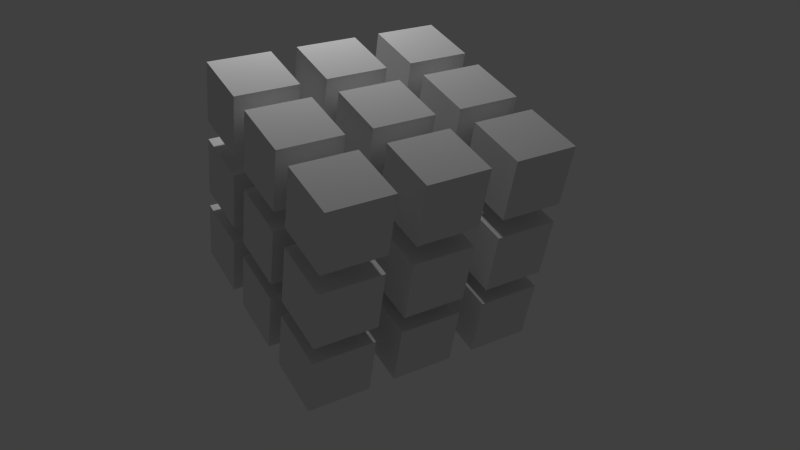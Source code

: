 # Source: cubic.blend  (saved by Blender 2.69.0; exported with 4.5.12 LTS)
import bpy
from mathutils import Matrix  # noqa: F401  (used for matrix-valued properties, if any)

bpy.ops.wm.read_factory_settings(use_empty=True)
scene = bpy.context.scene
scene.name = 'Scene'

# ---- collections
col_collection_1 = bpy.data.collections.new('Collection 1'); scene.collection.children.link(col_collection_1)

# ---- world
world_world = bpy.data.worlds.new('World'); scene.world = world_world
world_world.color = (0.05088, 0.05088, 0.05088)
world_world.use_sun_shadow = False
world_world.sun_shadow_jitter_overblur = 0.0
world_world.cycles.sampling_method = 'MANUAL'
world_world.cycles.sample_map_resolution = 256

# ---- cameras
cam_camera = bpy.data.cameras.new('Camera')
cam_camera.clip_end = 100.0
cam_camera.lens = 35.0
cam_camera.sensor_width = 32.0
cam_camera.sensor_height = 18.0
cam_camera.dof.focus_distance = 0.0
cam_camera.dof.aperture_fstop = 128.0

# ---- lights
light_point = bpy.data.lights.new('Point', 'POINT')
light_point.transmission_factor = 0.0
light_point.energy = 100.0
light_point.shadow_buffer_clip_start = 0.5
light_point.shadow_soft_size = 0.1
light_point.shadow_maximum_resolution = 0.006
light_point.use_absolute_resolution = True
light_point.cycles.use_multiple_importance_sampling = False

# ---- meshes
me_cube_026 = bpy.data.meshes.new('Cube.026')
me_cube_026.from_pydata([(-1.0, -1.0, -1.0), (-1.0, 1.0, -1.0), (1.0, 1.0, -1.0), (1.0, -1.0, -1.0), (-1.0, -1.0, 1.0), (-1.0, 1.0, 1.0), (1.0, 1.0, 1.0), (1.0, -1.0, 1.0)], [], [(4, 5, 1, 0), (5, 6, 2, 1), (6, 7, 3, 2), (7, 4, 0, 3), (0, 1, 2, 3), (7, 6, 5, 4)])
me_cube_026.use_remesh_preserve_volume = False
me_cube_026.use_remesh_preserve_attributes = False
me_cube_026.use_mirror_vertex_groups = False
me_cube_026.update()
me_cube_025 = bpy.data.meshes.new('Cube.025')
me_cube_025.from_pydata([(-1.0, -1.0, -1.0), (-1.0, 1.0, -1.0), (1.0, 1.0, -1.0), (1.0, -1.0, -1.0), (-1.0, -1.0, 1.0), (-1.0, 1.0, 1.0), (1.0, 1.0, 1.0), (1.0, -1.0, 1.0)], [], [(4, 5, 1, 0), (5, 6, 2, 1), (6, 7, 3, 2), (7, 4, 0, 3), (0, 1, 2, 3), (7, 6, 5, 4)])
me_cube_025.use_remesh_preserve_volume = False
me_cube_025.use_remesh_preserve_attributes = False
me_cube_025.use_mirror_vertex_groups = False
me_cube_025.update()
me_cube_024 = bpy.data.meshes.new('Cube.024')
me_cube_024.from_pydata([(-1.0, -1.0, -1.0), (-1.0, 1.0, -1.0), (1.0, 1.0, -1.0), (1.0, -1.0, -1.0), (-1.0, -1.0, 1.0), (-1.0, 1.0, 1.0), (1.0, 1.0, 1.0), (1.0, -1.0, 1.0)], [], [(4, 5, 1, 0), (5, 6, 2, 1), (6, 7, 3, 2), (7, 4, 0, 3), (0, 1, 2, 3), (7, 6, 5, 4)])
me_cube_024.use_remesh_preserve_volume = False
me_cube_024.use_remesh_preserve_attributes = False
me_cube_024.use_mirror_vertex_groups = False
me_cube_024.update()
me_cube_023 = bpy.data.meshes.new('Cube.023')
me_cube_023.from_pydata([(-1.0, -1.0, -1.0), (-1.0, 1.0, -1.0), (1.0, 1.0, -1.0), (1.0, -1.0, -1.0), (-1.0, -1.0, 1.0), (-1.0, 1.0, 1.0), (1.0, 1.0, 1.0), (1.0, -1.0, 1.0)], [], [(4, 5, 1, 0), (5, 6, 2, 1), (6, 7, 3, 2), (7, 4, 0, 3), (0, 1, 2, 3), (7, 6, 5, 4)])
me_cube_023.use_remesh_preserve_volume = False
me_cube_023.use_remesh_preserve_attributes = False
me_cube_023.use_mirror_vertex_groups = False
me_cube_023.update()
me_cube_022 = bpy.data.meshes.new('Cube.022')
me_cube_022.from_pydata([(-1.0, -1.0, -1.0), (-1.0, 1.0, -1.0), (1.0, 1.0, -1.0), (1.0, -1.0, -1.0), (-1.0, -1.0, 1.0), (-1.0, 1.0, 1.0), (1.0, 1.0, 1.0), (1.0, -1.0, 1.0)], [], [(4, 5, 1, 0), (5, 6, 2, 1), (6, 7, 3, 2), (7, 4, 0, 3), (0, 1, 2, 3), (7, 6, 5, 4)])
me_cube_022.use_remesh_preserve_volume = False
me_cube_022.use_remesh_preserve_attributes = False
me_cube_022.use_mirror_vertex_groups = False
me_cube_022.update()
me_cube_021 = bpy.data.meshes.new('Cube.021')
me_cube_021.from_pydata([(-1.0, -1.0, -1.0), (-1.0, 1.0, -1.0), (1.0, 1.0, -1.0), (1.0, -1.0, -1.0), (-1.0, -1.0, 1.0), (-1.0, 1.0, 1.0), (1.0, 1.0, 1.0), (1.0, -1.0, 1.0)], [], [(4, 5, 1, 0), (5, 6, 2, 1), (6, 7, 3, 2), (7, 4, 0, 3), (0, 1, 2, 3), (7, 6, 5, 4)])
me_cube_021.use_remesh_preserve_volume = False
me_cube_021.use_remesh_preserve_attributes = False
me_cube_021.use_mirror_vertex_groups = False
me_cube_021.update()
me_cube_020 = bpy.data.meshes.new('Cube.020')
me_cube_020.from_pydata([(-1.0, -1.0, -1.0), (-1.0, 1.0, -1.0), (1.0, 1.0, -1.0), (1.0, -1.0, -1.0), (-1.0, -1.0, 1.0), (-1.0, 1.0, 1.0), (1.0, 1.0, 1.0), (1.0, -1.0, 1.0)], [], [(4, 5, 1, 0), (5, 6, 2, 1), (6, 7, 3, 2), (7, 4, 0, 3), (0, 1, 2, 3), (7, 6, 5, 4)])
me_cube_020.use_remesh_preserve_volume = False
me_cube_020.use_remesh_preserve_attributes = False
me_cube_020.use_mirror_vertex_groups = False
me_cube_020.update()
me_cube_019 = bpy.data.meshes.new('Cube.019')
me_cube_019.from_pydata([(-1.0, -1.0, -1.0), (-1.0, 1.0, -1.0), (1.0, 1.0, -1.0), (1.0, -1.0, -1.0), (-1.0, -1.0, 1.0), (-1.0, 1.0, 1.0), (1.0, 1.0, 1.0), (1.0, -1.0, 1.0)], [], [(4, 5, 1, 0), (5, 6, 2, 1), (6, 7, 3, 2), (7, 4, 0, 3), (0, 1, 2, 3), (7, 6, 5, 4)])
me_cube_019.use_remesh_preserve_volume = False
me_cube_019.use_remesh_preserve_attributes = False
me_cube_019.use_mirror_vertex_groups = False
me_cube_019.update()
me_cube_018 = bpy.data.meshes.new('Cube.018')
me_cube_018.from_pydata([(-1.0, -1.0, -1.0), (-1.0, 1.0, -1.0), (1.0, 1.0, -1.0), (1.0, -1.0, -1.0), (-1.0, -1.0, 1.0), (-1.0, 1.0, 1.0), (1.0, 1.0, 1.0), (1.0, -1.0, 1.0)], [], [(4, 5, 1, 0), (5, 6, 2, 1), (6, 7, 3, 2), (7, 4, 0, 3), (0, 1, 2, 3), (7, 6, 5, 4)])
me_cube_018.use_remesh_preserve_volume = False
me_cube_018.use_remesh_preserve_attributes = False
me_cube_018.use_mirror_vertex_groups = False
me_cube_018.update()
me_cube_017 = bpy.data.meshes.new('Cube.017')
me_cube_017.from_pydata([(-1.0, -1.0, -1.0), (-1.0, 1.0, -1.0), (1.0, 1.0, -1.0), (1.0, -1.0, -1.0), (-1.0, -1.0, 1.0), (-1.0, 1.0, 1.0), (1.0, 1.0, 1.0), (1.0, -1.0, 1.0)], [], [(4, 5, 1, 0), (5, 6, 2, 1), (6, 7, 3, 2), (7, 4, 0, 3), (0, 1, 2, 3), (7, 6, 5, 4)])
me_cube_017.use_remesh_preserve_volume = False
me_cube_017.use_remesh_preserve_attributes = False
me_cube_017.use_mirror_vertex_groups = False
me_cube_017.update()
me_cube_016 = bpy.data.meshes.new('Cube.016')
me_cube_016.from_pydata([(-1.0, -1.0, -1.0), (-1.0, 1.0, -1.0), (1.0, 1.0, -1.0), (1.0, -1.0, -1.0), (-1.0, -1.0, 1.0), (-1.0, 1.0, 1.0), (1.0, 1.0, 1.0), (1.0, -1.0, 1.0)], [], [(4, 5, 1, 0), (5, 6, 2, 1), (6, 7, 3, 2), (7, 4, 0, 3), (0, 1, 2, 3), (7, 6, 5, 4)])
me_cube_016.use_remesh_preserve_volume = False
me_cube_016.use_remesh_preserve_attributes = False
me_cube_016.use_mirror_vertex_groups = False
me_cube_016.update()
me_cube_015 = bpy.data.meshes.new('Cube.015')
me_cube_015.from_pydata([(-1.0, -1.0, -1.0), (-1.0, 1.0, -1.0), (1.0, 1.0, -1.0), (1.0, -1.0, -1.0), (-1.0, -1.0, 1.0), (-1.0, 1.0, 1.0), (1.0, 1.0, 1.0), (1.0, -1.0, 1.0)], [], [(4, 5, 1, 0), (5, 6, 2, 1), (6, 7, 3, 2), (7, 4, 0, 3), (0, 1, 2, 3), (7, 6, 5, 4)])
me_cube_015.use_remesh_preserve_volume = False
me_cube_015.use_remesh_preserve_attributes = False
me_cube_015.use_mirror_vertex_groups = False
me_cube_015.update()
me_cube_014 = bpy.data.meshes.new('Cube.014')
me_cube_014.from_pydata([(-1.0, -1.0, -1.0), (-1.0, 1.0, -1.0), (1.0, 1.0, -1.0), (1.0, -1.0, -1.0), (-1.0, -1.0, 1.0), (-1.0, 1.0, 1.0), (1.0, 1.0, 1.0), (1.0, -1.0, 1.0)], [], [(4, 5, 1, 0), (5, 6, 2, 1), (6, 7, 3, 2), (7, 4, 0, 3), (0, 1, 2, 3), (7, 6, 5, 4)])
me_cube_014.use_remesh_preserve_volume = False
me_cube_014.use_remesh_preserve_attributes = False
me_cube_014.use_mirror_vertex_groups = False
me_cube_014.update()
me_cube_013 = bpy.data.meshes.new('Cube.013')
me_cube_013.from_pydata([(-1.0, -1.0, -1.0), (-1.0, 1.0, -1.0), (1.0, 1.0, -1.0), (1.0, -1.0, -1.0), (-1.0, -1.0, 1.0), (-1.0, 1.0, 1.0), (1.0, 1.0, 1.0), (1.0, -1.0, 1.0)], [], [(4, 5, 1, 0), (5, 6, 2, 1), (6, 7, 3, 2), (7, 4, 0, 3), (0, 1, 2, 3), (7, 6, 5, 4)])
me_cube_013.use_remesh_preserve_volume = False
me_cube_013.use_remesh_preserve_attributes = False
me_cube_013.use_mirror_vertex_groups = False
me_cube_013.update()
me_cube_012 = bpy.data.meshes.new('Cube.012')
me_cube_012.from_pydata([(-1.0, -1.0, -1.0), (-1.0, 1.0, -1.0), (1.0, 1.0, -1.0), (1.0, -1.0, -1.0), (-1.0, -1.0, 1.0), (-1.0, 1.0, 1.0), (1.0, 1.0, 1.0), (1.0, -1.0, 1.0)], [], [(4, 5, 1, 0), (5, 6, 2, 1), (6, 7, 3, 2), (7, 4, 0, 3), (0, 1, 2, 3), (7, 6, 5, 4)])
me_cube_012.use_remesh_preserve_volume = False
me_cube_012.use_remesh_preserve_attributes = False
me_cube_012.use_mirror_vertex_groups = False
me_cube_012.update()
me_cube_011 = bpy.data.meshes.new('Cube.011')
me_cube_011.from_pydata([(-1.0, -1.0, -1.0), (-1.0, 1.0, -1.0), (1.0, 1.0, -1.0), (1.0, -1.0, -1.0), (-1.0, -1.0, 1.0), (-1.0, 1.0, 1.0), (1.0, 1.0, 1.0), (1.0, -1.0, 1.0)], [], [(4, 5, 1, 0), (5, 6, 2, 1), (6, 7, 3, 2), (7, 4, 0, 3), (0, 1, 2, 3), (7, 6, 5, 4)])
me_cube_011.use_remesh_preserve_volume = False
me_cube_011.use_remesh_preserve_attributes = False
me_cube_011.use_mirror_vertex_groups = False
me_cube_011.update()
me_cube_010 = bpy.data.meshes.new('Cube.010')
me_cube_010.from_pydata([(-1.0, -1.0, -1.0), (-1.0, 1.0, -1.0), (1.0, 1.0, -1.0), (1.0, -1.0, -1.0), (-1.0, -1.0, 1.0), (-1.0, 1.0, 1.0), (1.0, 1.0, 1.0), (1.0, -1.0, 1.0)], [], [(4, 5, 1, 0), (5, 6, 2, 1), (6, 7, 3, 2), (7, 4, 0, 3), (0, 1, 2, 3), (7, 6, 5, 4)])
me_cube_010.use_remesh_preserve_volume = False
me_cube_010.use_remesh_preserve_attributes = False
me_cube_010.use_mirror_vertex_groups = False
me_cube_010.update()
me_cube_009 = bpy.data.meshes.new('Cube.009')
me_cube_009.from_pydata([(-1.0, -1.0, -1.0), (-1.0, 1.0, -1.0), (1.0, 1.0, -1.0), (1.0, -1.0, -1.0), (-1.0, -1.0, 1.0), (-1.0, 1.0, 1.0), (1.0, 1.0, 1.0), (1.0, -1.0, 1.0)], [], [(4, 5, 1, 0), (5, 6, 2, 1), (6, 7, 3, 2), (7, 4, 0, 3), (0, 1, 2, 3), (7, 6, 5, 4)])
me_cube_009.use_remesh_preserve_volume = False
me_cube_009.use_remesh_preserve_attributes = False
me_cube_009.use_mirror_vertex_groups = False
me_cube_009.update()
me_cube_008 = bpy.data.meshes.new('Cube.008')
me_cube_008.from_pydata([(-1.0, -1.0, -1.0), (-1.0, 1.0, -1.0), (1.0, 1.0, -1.0), (1.0, -1.0, -1.0), (-1.0, -1.0, 1.0), (-1.0, 1.0, 1.0), (1.0, 1.0, 1.0), (1.0, -1.0, 1.0)], [], [(4, 5, 1, 0), (5, 6, 2, 1), (6, 7, 3, 2), (7, 4, 0, 3), (0, 1, 2, 3), (7, 6, 5, 4)])
me_cube_008.use_remesh_preserve_volume = False
me_cube_008.use_remesh_preserve_attributes = False
me_cube_008.use_mirror_vertex_groups = False
me_cube_008.update()
me_cube_007 = bpy.data.meshes.new('Cube.007')
me_cube_007.from_pydata([(-1.0, -1.0, -1.0), (-1.0, 1.0, -1.0), (1.0, 1.0, -1.0), (1.0, -1.0, -1.0), (-1.0, -1.0, 1.0), (-1.0, 1.0, 1.0), (1.0, 1.0, 1.0), (1.0, -1.0, 1.0)], [], [(4, 5, 1, 0), (5, 6, 2, 1), (6, 7, 3, 2), (7, 4, 0, 3), (0, 1, 2, 3), (7, 6, 5, 4)])
me_cube_007.use_remesh_preserve_volume = False
me_cube_007.use_remesh_preserve_attributes = False
me_cube_007.use_mirror_vertex_groups = False
me_cube_007.update()
me_cube_006 = bpy.data.meshes.new('Cube.006')
me_cube_006.from_pydata([(-1.0, -1.0, -1.0), (-1.0, 1.0, -1.0), (1.0, 1.0, -1.0), (1.0, -1.0, -1.0), (-1.0, -1.0, 1.0), (-1.0, 1.0, 1.0), (1.0, 1.0, 1.0), (1.0, -1.0, 1.0)], [], [(4, 5, 1, 0), (5, 6, 2, 1), (6, 7, 3, 2), (7, 4, 0, 3), (0, 1, 2, 3), (7, 6, 5, 4)])
me_cube_006.use_remesh_preserve_volume = False
me_cube_006.use_remesh_preserve_attributes = False
me_cube_006.use_mirror_vertex_groups = False
me_cube_006.update()
me_cube_005 = bpy.data.meshes.new('Cube.005')
me_cube_005.from_pydata([(-1.0, -1.0, -1.0), (-1.0, 1.0, -1.0), (1.0, 1.0, -1.0), (1.0, -1.0, -1.0), (-1.0, -1.0, 1.0), (-1.0, 1.0, 1.0), (1.0, 1.0, 1.0), (1.0, -1.0, 1.0)], [], [(4, 5, 1, 0), (5, 6, 2, 1), (6, 7, 3, 2), (7, 4, 0, 3), (0, 1, 2, 3), (7, 6, 5, 4)])
me_cube_005.use_remesh_preserve_volume = False
me_cube_005.use_remesh_preserve_attributes = False
me_cube_005.use_mirror_vertex_groups = False
me_cube_005.update()
me_cube_004 = bpy.data.meshes.new('Cube.004')
me_cube_004.from_pydata([(-1.0, -1.0, -1.0), (-1.0, 1.0, -1.0), (1.0, 1.0, -1.0), (1.0, -1.0, -1.0), (-1.0, -1.0, 1.0), (-1.0, 1.0, 1.0), (1.0, 1.0, 1.0), (1.0, -1.0, 1.0)], [], [(4, 5, 1, 0), (5, 6, 2, 1), (6, 7, 3, 2), (7, 4, 0, 3), (0, 1, 2, 3), (7, 6, 5, 4)])
me_cube_004.use_remesh_preserve_volume = False
me_cube_004.use_remesh_preserve_attributes = False
me_cube_004.use_mirror_vertex_groups = False
me_cube_004.update()
me_cube_003 = bpy.data.meshes.new('Cube.003')
me_cube_003.from_pydata([(-1.0, -1.0, -1.0), (-1.0, 1.0, -1.0), (1.0, 1.0, -1.0), (1.0, -1.0, -1.0), (-1.0, -1.0, 1.0), (-1.0, 1.0, 1.0), (1.0, 1.0, 1.0), (1.0, -1.0, 1.0)], [], [(4, 5, 1, 0), (5, 6, 2, 1), (6, 7, 3, 2), (7, 4, 0, 3), (0, 1, 2, 3), (7, 6, 5, 4)])
me_cube_003.use_remesh_preserve_volume = False
me_cube_003.use_remesh_preserve_attributes = False
me_cube_003.use_mirror_vertex_groups = False
me_cube_003.update()
me_cube_002 = bpy.data.meshes.new('Cube.002')
me_cube_002.from_pydata([(-1.0, -1.0, -1.0), (-1.0, 1.0, -1.0), (1.0, 1.0, -1.0), (1.0, -1.0, -1.0), (-1.0, -1.0, 1.0), (-1.0, 1.0, 1.0), (1.0, 1.0, 1.0), (1.0, -1.0, 1.0)], [], [(4, 5, 1, 0), (5, 6, 2, 1), (6, 7, 3, 2), (7, 4, 0, 3), (0, 1, 2, 3), (7, 6, 5, 4)])
me_cube_002.use_remesh_preserve_volume = False
me_cube_002.use_remesh_preserve_attributes = False
me_cube_002.use_mirror_vertex_groups = False
me_cube_002.update()
me_cube_001 = bpy.data.meshes.new('Cube.001')
me_cube_001.from_pydata([(-1.0, -1.0, -1.0), (-1.0, 1.0, -1.0), (1.0, 1.0, -1.0), (1.0, -1.0, -1.0), (-1.0, -1.0, 1.0), (-1.0, 1.0, 1.0), (1.0, 1.0, 1.0), (1.0, -1.0, 1.0)], [], [(4, 5, 1, 0), (5, 6, 2, 1), (6, 7, 3, 2), (7, 4, 0, 3), (0, 1, 2, 3), (7, 6, 5, 4)])
me_cube_001.use_remesh_preserve_volume = False
me_cube_001.use_remesh_preserve_attributes = False
me_cube_001.use_mirror_vertex_groups = False
me_cube_001.update()
me_cube = bpy.data.meshes.new('Cube')
me_cube.from_pydata([(-1.0, -1.0, -1.0), (-1.0, 1.0, -1.0), (1.0, 1.0, -1.0), (1.0, -1.0, -1.0), (-1.0, -1.0, 1.0), (-1.0, 1.0, 1.0), (1.0, 1.0, 1.0), (1.0, -1.0, 1.0)], [], [(4, 5, 1, 0), (5, 6, 2, 1), (6, 7, 3, 2), (7, 4, 0, 3), (0, 1, 2, 3), (7, 6, 5, 4)])
me_cube.use_remesh_preserve_volume = False
me_cube.use_remesh_preserve_attributes = False
me_cube.use_mirror_vertex_groups = False
me_cube.update()

# ---- objects
ob_point = bpy.data.objects.new('Point', light_point)
ob_camera = bpy.data.objects.new('Camera', cam_camera)
ob_cube_1_7 = bpy.data.objects.new('Cube_1_7', me_cube_026)
ob_cube_1_8 = bpy.data.objects.new('Cube_1_8', me_cube_025)
ob_cube_1_9 = bpy.data.objects.new('Cube_1_9', me_cube_024)
ob_cube_1_6 = bpy.data.objects.new('Cube_1_6', me_cube_023)
ob_cube_1_5 = bpy.data.objects.new('Cube_1_5', me_cube_022)
ob_cube_1_4 = bpy.data.objects.new('Cube_1_4', me_cube_021)
ob_cube_1_1 = bpy.data.objects.new('Cube_1_1', me_cube_020)
ob_cube_1_2 = bpy.data.objects.new('Cube_1_2', me_cube_019)
ob_cube_1_3 = bpy.data.objects.new('Cube_1_3', me_cube_018)
ob_cube_3_3 = bpy.data.objects.new('Cube_3_3', me_cube_017)
ob_cube_3_2 = bpy.data.objects.new('Cube_3_2', me_cube_016)
ob_cube_3_1 = bpy.data.objects.new('Cube_3_1', me_cube_015)
ob_cube_3_4 = bpy.data.objects.new('Cube_3_4', me_cube_014)
ob_cube_3_5 = bpy.data.objects.new('Cube_3_5', me_cube_013)
ob_cube_3_6 = bpy.data.objects.new('Cube_3_6', me_cube_012)
ob_cube_3_9 = bpy.data.objects.new('Cube_3_9', me_cube_011)
ob_cube_3_8 = bpy.data.objects.new('Cube_3_8', me_cube_010)
ob_cube_3_7 = bpy.data.objects.new('Cube_3_7', me_cube_009)
ob_cube_2_7 = bpy.data.objects.new('Cube_2_7', me_cube_008)
ob_cube_2_8 = bpy.data.objects.new('Cube_2_8', me_cube_007)
ob_cube_2_9 = bpy.data.objects.new('Cube_2_9', me_cube_006)
ob_cube_2_6 = bpy.data.objects.new('Cube_2_6', me_cube_005)
ob_cube_2_5 = bpy.data.objects.new('Cube_2_5', me_cube_004)
ob_cube_2_4 = bpy.data.objects.new('Cube_2_4', me_cube_003)
ob_cube_2_1 = bpy.data.objects.new('Cube_2_1', me_cube_002)
ob_cube_2_2 = bpy.data.objects.new('Cube_2_2', me_cube_001)
ob_cube_2_3 = bpy.data.objects.new('Cube_2_3', me_cube)

# ---- transforms, parenting, visibility, modifiers, constraints
ob_point.location = (-1.936e-09, -2.741, 2.013)
ob_point.lineart.crease_threshold = 0.0
ob_camera.location = (2.635, 3.33, 3.335)
ob_camera.rotation_euler = (0.8884, -0.1177, 2.606)
ob_camera.lineart.crease_threshold = 0.0
ob_cube_1_7.location = (0.6359, -1.223, -0.916)
ob_cube_1_7.scale = (0.2239, 0.2239, 0.2239)
ob_cube_1_7.lineart.crease_threshold = 0.0
ob_cube_1_8.location = (0.6359, -0.6114, -0.916)
ob_cube_1_8.scale = (0.2239, 0.2239, 0.2239)
ob_cube_1_8.lineart.crease_threshold = 0.0
ob_cube_1_9.location = (0.6359, 0.0, -0.916)
ob_cube_1_9.scale = (0.2239, 0.2239, 0.2239)
ob_cube_1_9.lineart.crease_threshold = 0.0
ob_cube_1_6.location = (0.6359, 0.0, -0.3372)
ob_cube_1_6.scale = (0.2239, 0.2239, 0.2239)
ob_cube_1_6.lineart.crease_threshold = 0.0
ob_cube_1_5.location = (0.6359, -0.6114, -0.3372)
ob_cube_1_5.scale = (0.2239, 0.2239, 0.2239)
ob_cube_1_5.lineart.crease_threshold = 0.0
ob_cube_1_4.location = (0.6359, -1.223, -0.3372)
ob_cube_1_4.scale = (0.2239, 0.2239, 0.2239)
ob_cube_1_4.lineart.crease_threshold = 0.0
ob_cube_1_1.location = (0.6359, -1.223, 0.2579)
ob_cube_1_1.scale = (0.2239, 0.2239, 0.2239)
ob_cube_1_1.lineart.crease_threshold = 0.0
ob_cube_1_2.location = (0.6359, -0.6114, 0.2579)
ob_cube_1_2.scale = (0.2239, 0.2239, 0.2239)
ob_cube_1_2.lineart.crease_threshold = 0.0
ob_cube_1_3.location = (0.6359, 0.0, 0.2579)
ob_cube_1_3.scale = (0.2239, 0.2239, 0.2239)
ob_cube_1_3.lineart.crease_threshold = 0.0
ob_cube_3_3.location = (-0.6359, 0.0, 0.2579)
ob_cube_3_3.scale = (0.2239, 0.2239, 0.2239)
ob_cube_3_3.lineart.crease_threshold = 0.0
ob_cube_3_2.location = (-0.6359, -0.6114, 0.2579)
ob_cube_3_2.scale = (0.2239, 0.2239, 0.2239)
ob_cube_3_2.lineart.crease_threshold = 0.0
ob_cube_3_1.location = (-0.6359, -1.223, 0.2579)
ob_cube_3_1.scale = (0.2239, 0.2239, 0.2239)
ob_cube_3_1.lineart.crease_threshold = 0.0
ob_cube_3_4.location = (-0.6359, -1.223, -0.3372)
ob_cube_3_4.scale = (0.2239, 0.2239, 0.2239)
ob_cube_3_4.lineart.crease_threshold = 0.0
ob_cube_3_5.location = (-0.6359, -0.6114, -0.3372)
ob_cube_3_5.scale = (0.2239, 0.2239, 0.2239)
ob_cube_3_5.lineart.crease_threshold = 0.0
ob_cube_3_6.location = (-0.6359, 0.0, -0.3372)
ob_cube_3_6.scale = (0.2239, 0.2239, 0.2239)
ob_cube_3_6.lineart.crease_threshold = 0.0
ob_cube_3_9.location = (-0.6359, 0.0, -0.916)
ob_cube_3_9.scale = (0.2239, 0.2239, 0.2239)
ob_cube_3_9.lineart.crease_threshold = 0.0
ob_cube_3_8.location = (-0.6359, -0.6114, -0.916)
ob_cube_3_8.scale = (0.2239, 0.2239, 0.2239)
ob_cube_3_8.lineart.crease_threshold = 0.0
ob_cube_3_7.location = (-0.6359, -1.223, -0.916)
ob_cube_3_7.scale = (0.2239, 0.2239, 0.2239)
ob_cube_3_7.lineart.crease_threshold = 0.0
ob_cube_2_7.location = (0.0, -1.223, -0.916)
ob_cube_2_7.scale = (0.2239, 0.2239, 0.2239)
ob_cube_2_7.lineart.crease_threshold = 0.0
ob_cube_2_8.location = (0.0, -0.6114, -0.916)
ob_cube_2_8.scale = (0.2239, 0.2239, 0.2239)
ob_cube_2_8.lineart.crease_threshold = 0.0
ob_cube_2_9.location = (0.0, 0.0, -0.916)
ob_cube_2_9.scale = (0.2239, 0.2239, 0.2239)
ob_cube_2_9.lineart.crease_threshold = 0.0
ob_cube_2_6.location = (0.0, 0.0, -0.3372)
ob_cube_2_6.scale = (0.2239, 0.2239, 0.2239)
ob_cube_2_6.lineart.crease_threshold = 0.0
ob_cube_2_5.location = (0.0, -0.6114, -0.3372)
ob_cube_2_5.scale = (0.2239, 0.2239, 0.2239)
ob_cube_2_5.lineart.crease_threshold = 0.0
ob_cube_2_4.location = (0.0, -1.223, -0.3372)
ob_cube_2_4.scale = (0.2239, 0.2239, 0.2239)
ob_cube_2_4.lineart.crease_threshold = 0.0
ob_cube_2_1.location = (0.0, -1.223, 0.2579)
ob_cube_2_1.scale = (0.2239, 0.2239, 0.2239)
ob_cube_2_1.lineart.crease_threshold = 0.0
ob_cube_2_2.location = (0.0, -0.6114, 0.2579)
ob_cube_2_2.scale = (0.2239, 0.2239, 0.2239)
ob_cube_2_2.lineart.crease_threshold = 0.0
ob_cube_2_3.location = (0.0, 0.0, 0.2579)
ob_cube_2_3.scale = (0.2239, 0.2239, 0.2239)
ob_cube_2_3.lineart.crease_threshold = 0.0

# ---- collection membership
col_collection_1.objects.link(ob_point)
col_collection_1.objects.link(ob_camera)
col_collection_1.objects.link(ob_cube_1_7)
col_collection_1.objects.link(ob_cube_1_8)
col_collection_1.objects.link(ob_cube_1_9)
col_collection_1.objects.link(ob_cube_1_6)
col_collection_1.objects.link(ob_cube_1_5)
col_collection_1.objects.link(ob_cube_1_4)
col_collection_1.objects.link(ob_cube_1_1)
col_collection_1.objects.link(ob_cube_1_2)
col_collection_1.objects.link(ob_cube_1_3)
col_collection_1.objects.link(ob_cube_3_3)
col_collection_1.objects.link(ob_cube_3_2)
col_collection_1.objects.link(ob_cube_3_1)
col_collection_1.objects.link(ob_cube_3_4)
col_collection_1.objects.link(ob_cube_3_5)
col_collection_1.objects.link(ob_cube_3_6)
col_collection_1.objects.link(ob_cube_3_9)
col_collection_1.objects.link(ob_cube_3_8)
col_collection_1.objects.link(ob_cube_3_7)
col_collection_1.objects.link(ob_cube_2_7)
col_collection_1.objects.link(ob_cube_2_8)
col_collection_1.objects.link(ob_cube_2_9)
col_collection_1.objects.link(ob_cube_2_6)
col_collection_1.objects.link(ob_cube_2_5)
col_collection_1.objects.link(ob_cube_2_4)
col_collection_1.objects.link(ob_cube_2_1)
col_collection_1.objects.link(ob_cube_2_2)
col_collection_1.objects.link(ob_cube_2_3)

# ---- scene / render settings (as saved in the file)
scene.camera = ob_camera
scene.frame_start = 1; scene.frame_end = 250; scene.frame_set(1)
scene.render.engine = 'BLENDER_EEVEE_NEXT'
scene.render.image_settings.color_mode = 'RGB'
scene.render.image_settings.compression = 90
scene.render.resolution_percentage = 50
scene.render.dither_intensity = 0.0
scene.render.bake_margin = 2
scene.render.bake_bias = 0.0
scene.cycles.use_denoising = False
scene.cycles.samples = 10
scene.cycles.sampling_pattern = 'TABULATED_SOBOL'
scene.cycles.light_sampling_threshold = 0.0
scene.cycles.use_adaptive_sampling = False
scene.cycles.use_light_tree = False
scene.cycles.blur_glossy = 0.0
scene.cycles.volume_bounces = 1
scene.cycles.pixel_filter_type = 'GAUSSIAN'
scene.cycles.sample_clamp_indirect = 0.0
scene.view_settings.view_transform = 'Standard'
bpy.context.view_layer.update()
